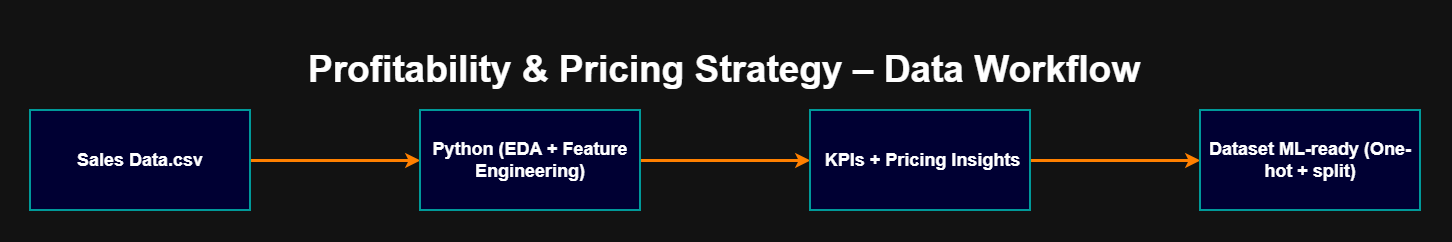

The diagram above was exported from draw.io. Its source (the exported page's mxGraphModel, read from the mxfile embedded in the PNG):
<mxGraphModel dx="1678" dy="914" grid="1" gridSize="10" guides="1" tooltips="1" connect="1" arrows="1" fold="1" page="1" pageScale="1" pageWidth="1654" pageHeight="1169" math="0" shadow="0">
  <root>
    <mxCell id="0" />
    <mxCell id="1" parent="0" />
    <mxCell id="AoLohgkXhX6HhKEZhqnV-8" connectable="0" parent="1" style="group" value="" vertex="1">
      <mxGeometry height="100" width="1390" x="132" y="535" as="geometry" />
    </mxCell>
    <mxCell id="AoLohgkXhX6HhKEZhqnV-5" edge="1" parent="AoLohgkXhX6HhKEZhqnV-8" source="AoLohgkXhX6HhKEZhqnV-1" style="edgeStyle=orthogonalEdgeStyle;rounded=0;orthogonalLoop=1;jettySize=auto;html=1;exitX=1;exitY=0.5;exitDx=0;exitDy=0;entryX=0;entryY=0.5;entryDx=0;entryDy=0;strokeWidth=3;strokeColor=light-dark(#FF8000,#FF8000);" target="AoLohgkXhX6HhKEZhqnV-2">
      <mxGeometry relative="1" as="geometry" />
    </mxCell>
    <mxCell id="AoLohgkXhX6HhKEZhqnV-1" parent="AoLohgkXhX6HhKEZhqnV-8" style="rounded=0;whiteSpace=wrap;html=1;strokeWidth=2;fillColor=light-dark(#000033,#000033);strokeColor=light-dark(#009999,#009999);" value="&lt;font style=&quot;font-size: 18px;&quot;&gt;&lt;b style=&quot;&quot;&gt;Sales Data.csv&lt;/b&gt;&lt;/font&gt;" vertex="1">
      <mxGeometry height="100" width="220" as="geometry" />
    </mxCell>
    <mxCell id="AoLohgkXhX6HhKEZhqnV-6" edge="1" parent="AoLohgkXhX6HhKEZhqnV-8" source="AoLohgkXhX6HhKEZhqnV-2" style="edgeStyle=orthogonalEdgeStyle;rounded=0;orthogonalLoop=1;jettySize=auto;html=1;exitX=1;exitY=0.5;exitDx=0;exitDy=0;entryX=0;entryY=0.5;entryDx=0;entryDy=0;strokeWidth=3;strokeColor=light-dark(#FF8000,#FF8000);" target="AoLohgkXhX6HhKEZhqnV-3">
      <mxGeometry relative="1" as="geometry" />
    </mxCell>
    <mxCell id="AoLohgkXhX6HhKEZhqnV-2" parent="AoLohgkXhX6HhKEZhqnV-8" style="rounded=0;whiteSpace=wrap;html=1;strokeWidth=2;fillColor=light-dark(#000033,#000033);strokeColor=light-dark(#009999,#009999);" value="&lt;font style=&quot;font-size: 18px;&quot;&gt;&lt;b style=&quot;&quot;&gt;Python (EDA + Feature Engineering)&lt;/b&gt;&lt;/font&gt;" vertex="1">
      <mxGeometry height="100" width="220" x="390" as="geometry" />
    </mxCell>
    <mxCell id="AoLohgkXhX6HhKEZhqnV-7" edge="1" parent="AoLohgkXhX6HhKEZhqnV-8" source="AoLohgkXhX6HhKEZhqnV-3" style="edgeStyle=orthogonalEdgeStyle;rounded=0;orthogonalLoop=1;jettySize=auto;html=1;exitX=1;exitY=0.5;exitDx=0;exitDy=0;entryX=0;entryY=0.5;entryDx=0;entryDy=0;strokeWidth=3;strokeColor=light-dark(#FF8000,#FF8000);" target="AoLohgkXhX6HhKEZhqnV-4">
      <mxGeometry relative="1" as="geometry" />
    </mxCell>
    <mxCell id="AoLohgkXhX6HhKEZhqnV-3" parent="AoLohgkXhX6HhKEZhqnV-8" style="rounded=0;whiteSpace=wrap;html=1;strokeWidth=2;fillColor=light-dark(#000033,#000033);strokeColor=light-dark(#009999,#009999);" value="&lt;font style=&quot;font-size: 18px;&quot;&gt;&lt;b style=&quot;&quot;&gt;&amp;nbsp;KPIs + Pricing Insights&lt;/b&gt;&lt;/font&gt;" vertex="1">
      <mxGeometry height="100" width="220" x="780" as="geometry" />
    </mxCell>
    <mxCell id="AoLohgkXhX6HhKEZhqnV-4" parent="AoLohgkXhX6HhKEZhqnV-8" style="rounded=0;whiteSpace=wrap;html=1;strokeWidth=2;fillColor=light-dark(#000033,#000033);strokeColor=light-dark(#009999,#009999);" value="&lt;font style=&quot;font-size: 18px;&quot;&gt;&lt;b style=&quot;&quot;&gt;Dataset ML-ready (One-hot + split)&lt;/b&gt;&lt;/font&gt;" vertex="1">
      <mxGeometry height="100" width="220" x="1170" as="geometry" />
    </mxCell>
    <mxCell id="AoLohgkXhX6HhKEZhqnV-9" parent="1" style="text;html=1;whiteSpace=wrap;strokeColor=none;fillColor=none;align=center;verticalAlign=middle;rounded=0;" value="&lt;b&gt;&lt;font style=&quot;font-size: 37px;&quot;&gt;Profitability &amp;amp; Pricing Strategy – Data Workflow&lt;/font&gt;&lt;/b&gt;" vertex="1">
      <mxGeometry height="80" width="1388" x="132" y="455" as="geometry" />
    </mxCell>
  </root>
</mxGraphModel>